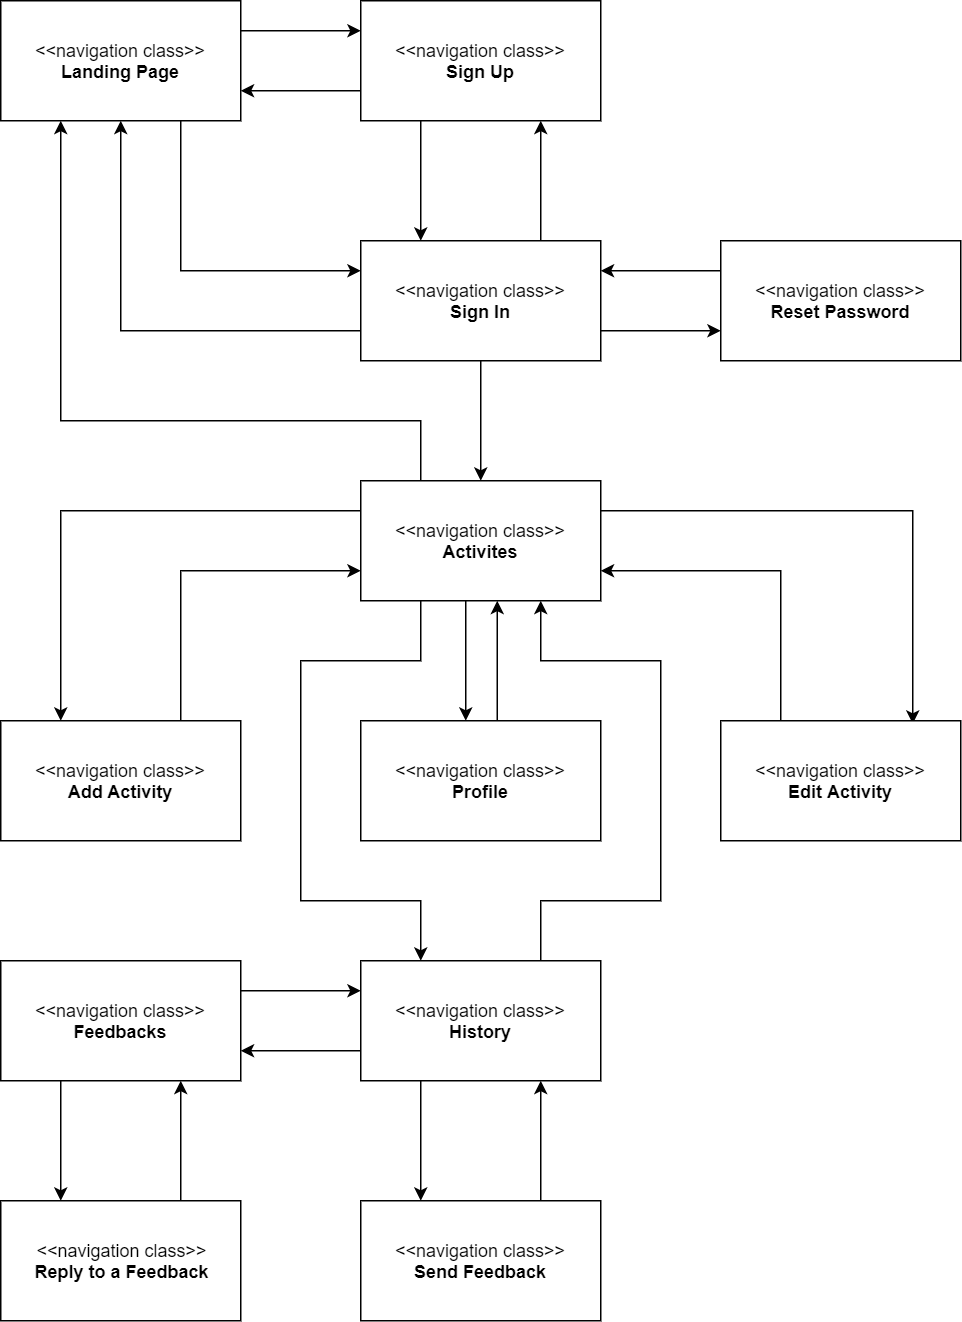

The diagram above was exported from draw.io. Its source (the exported page's mxGraphModel, read from the mxfile embedded in the PNG):
<mxGraphModel dx="1422" dy="713" grid="1" gridSize="10" guides="1" tooltips="1" connect="1" arrows="1" fold="1" page="1" pageScale="1" pageWidth="850" pageHeight="1100" math="0" shadow="0">
  <root>
    <mxCell id="0" />
    <mxCell id="1" parent="0" />
    <mxCell id="7V9x3wuyukDRf3qKA0rx-10" style="edgeStyle=orthogonalEdgeStyle;rounded=0;orthogonalLoop=1;jettySize=auto;html=1;exitX=1;exitY=0.25;exitDx=0;exitDy=0;entryX=0;entryY=0.25;entryDx=0;entryDy=0;" parent="1" source="7V9x3wuyukDRf3qKA0rx-1" target="7V9x3wuyukDRf3qKA0rx-2" edge="1">
      <mxGeometry relative="1" as="geometry" />
    </mxCell>
    <mxCell id="7V9x3wuyukDRf3qKA0rx-71" style="edgeStyle=orthogonalEdgeStyle;rounded=0;orthogonalLoop=1;jettySize=auto;html=1;exitX=0.75;exitY=1;exitDx=0;exitDy=0;entryX=0;entryY=0.25;entryDx=0;entryDy=0;startArrow=none;startFill=0;" parent="1" source="7V9x3wuyukDRf3qKA0rx-1" target="7V9x3wuyukDRf3qKA0rx-4" edge="1">
      <mxGeometry relative="1" as="geometry" />
    </mxCell>
    <mxCell id="7V9x3wuyukDRf3qKA0rx-1" value="&amp;lt;&amp;lt;navigation class&amp;gt;&amp;gt;&lt;br&gt;&lt;b&gt;Landing Page&lt;/b&gt;" style="rounded=0;whiteSpace=wrap;html=1;" parent="1" vertex="1">
      <mxGeometry x="160" y="40" width="160" height="80" as="geometry" />
    </mxCell>
    <mxCell id="7V9x3wuyukDRf3qKA0rx-64" style="edgeStyle=orthogonalEdgeStyle;rounded=0;orthogonalLoop=1;jettySize=auto;html=1;exitX=0.25;exitY=1;exitDx=0;exitDy=0;entryX=0.25;entryY=0;entryDx=0;entryDy=0;startArrow=none;startFill=0;" parent="1" source="7V9x3wuyukDRf3qKA0rx-2" target="7V9x3wuyukDRf3qKA0rx-4" edge="1">
      <mxGeometry relative="1" as="geometry" />
    </mxCell>
    <mxCell id="7V9x3wuyukDRf3qKA0rx-70" style="edgeStyle=orthogonalEdgeStyle;rounded=0;orthogonalLoop=1;jettySize=auto;html=1;exitX=0;exitY=0.75;exitDx=0;exitDy=0;entryX=1;entryY=0.75;entryDx=0;entryDy=0;startArrow=none;startFill=0;" parent="1" source="7V9x3wuyukDRf3qKA0rx-2" target="7V9x3wuyukDRf3qKA0rx-1" edge="1">
      <mxGeometry relative="1" as="geometry" />
    </mxCell>
    <mxCell id="7V9x3wuyukDRf3qKA0rx-2" value="&amp;lt;&amp;lt;navigation class&amp;gt;&amp;gt;&lt;br&gt;&lt;b&gt;Sign Up&lt;/b&gt;" style="rounded=0;whiteSpace=wrap;html=1;" parent="1" vertex="1">
      <mxGeometry x="400" y="40" width="160" height="80" as="geometry" />
    </mxCell>
    <mxCell id="7V9x3wuyukDRf3qKA0rx-66" style="edgeStyle=orthogonalEdgeStyle;rounded=0;orthogonalLoop=1;jettySize=auto;html=1;exitX=0.75;exitY=0;exitDx=0;exitDy=0;entryX=0.75;entryY=1;entryDx=0;entryDy=0;startArrow=none;startFill=0;" parent="1" source="7V9x3wuyukDRf3qKA0rx-4" target="7V9x3wuyukDRf3qKA0rx-2" edge="1">
      <mxGeometry relative="1" as="geometry" />
    </mxCell>
    <mxCell id="7V9x3wuyukDRf3qKA0rx-72" style="edgeStyle=orthogonalEdgeStyle;rounded=0;orthogonalLoop=1;jettySize=auto;html=1;exitX=1;exitY=0.75;exitDx=0;exitDy=0;entryX=0;entryY=0.75;entryDx=0;entryDy=0;startArrow=none;startFill=0;" parent="1" source="7V9x3wuyukDRf3qKA0rx-4" target="7V9x3wuyukDRf3qKA0rx-3" edge="1">
      <mxGeometry relative="1" as="geometry" />
    </mxCell>
    <mxCell id="7V9x3wuyukDRf3qKA0rx-74" style="edgeStyle=orthogonalEdgeStyle;rounded=0;orthogonalLoop=1;jettySize=auto;html=1;exitX=0;exitY=0.75;exitDx=0;exitDy=0;entryX=0.5;entryY=1;entryDx=0;entryDy=0;startArrow=none;startFill=0;" parent="1" source="7V9x3wuyukDRf3qKA0rx-4" target="7V9x3wuyukDRf3qKA0rx-1" edge="1">
      <mxGeometry relative="1" as="geometry" />
    </mxCell>
    <mxCell id="7V9x3wuyukDRf3qKA0rx-75" style="edgeStyle=orthogonalEdgeStyle;rounded=0;orthogonalLoop=1;jettySize=auto;html=1;exitX=0.5;exitY=1;exitDx=0;exitDy=0;entryX=0.5;entryY=0;entryDx=0;entryDy=0;startArrow=none;startFill=0;" parent="1" source="7V9x3wuyukDRf3qKA0rx-4" target="7V9x3wuyukDRf3qKA0rx-6" edge="1">
      <mxGeometry relative="1" as="geometry" />
    </mxCell>
    <mxCell id="7V9x3wuyukDRf3qKA0rx-4" value="&amp;lt;&amp;lt;navigation class&amp;gt;&amp;gt;&lt;br&gt;&lt;b&gt;Sign In&lt;/b&gt;" style="rounded=0;whiteSpace=wrap;html=1;" parent="1" vertex="1">
      <mxGeometry x="400" y="200" width="160" height="80" as="geometry" />
    </mxCell>
    <mxCell id="7V9x3wuyukDRf3qKA0rx-30" style="edgeStyle=orthogonalEdgeStyle;rounded=0;orthogonalLoop=1;jettySize=auto;html=1;exitX=0;exitY=0.25;exitDx=0;exitDy=0;entryX=0.25;entryY=0;entryDx=0;entryDy=0;" parent="1" source="7V9x3wuyukDRf3qKA0rx-6" target="7V9x3wuyukDRf3qKA0rx-9" edge="1">
      <mxGeometry relative="1" as="geometry" />
    </mxCell>
    <mxCell id="7V9x3wuyukDRf3qKA0rx-36" style="edgeStyle=orthogonalEdgeStyle;rounded=0;orthogonalLoop=1;jettySize=auto;html=1;exitX=1;exitY=0.25;exitDx=0;exitDy=0;entryX=0.8;entryY=0.025;entryDx=0;entryDy=0;entryPerimeter=0;" parent="1" source="7V9x3wuyukDRf3qKA0rx-6" target="7V9x3wuyukDRf3qKA0rx-35" edge="1">
      <mxGeometry relative="1" as="geometry" />
    </mxCell>
    <mxCell id="7V9x3wuyukDRf3qKA0rx-42" style="edgeStyle=orthogonalEdgeStyle;rounded=0;orthogonalLoop=1;jettySize=auto;html=1;exitX=0.435;exitY=0.992;exitDx=0;exitDy=0;exitPerimeter=0;" parent="1" source="7V9x3wuyukDRf3qKA0rx-6" target="7V9x3wuyukDRf3qKA0rx-22" edge="1">
      <mxGeometry relative="1" as="geometry">
        <Array as="points">
          <mxPoint x="470" y="490" />
          <mxPoint x="470" y="490" />
        </Array>
      </mxGeometry>
    </mxCell>
    <mxCell id="7V9x3wuyukDRf3qKA0rx-43" style="edgeStyle=orthogonalEdgeStyle;rounded=0;orthogonalLoop=1;jettySize=auto;html=1;exitX=0.25;exitY=1;exitDx=0;exitDy=0;entryX=0.25;entryY=0;entryDx=0;entryDy=0;" parent="1" source="7V9x3wuyukDRf3qKA0rx-6" target="7V9x3wuyukDRf3qKA0rx-39" edge="1">
      <mxGeometry relative="1" as="geometry">
        <Array as="points">
          <mxPoint x="440" y="480" />
          <mxPoint x="360" y="480" />
          <mxPoint x="360" y="640" />
          <mxPoint x="440" y="640" />
        </Array>
      </mxGeometry>
    </mxCell>
    <mxCell id="7V9x3wuyukDRf3qKA0rx-77" style="edgeStyle=orthogonalEdgeStyle;rounded=0;orthogonalLoop=1;jettySize=auto;html=1;exitX=0.25;exitY=0;exitDx=0;exitDy=0;entryX=0.25;entryY=1;entryDx=0;entryDy=0;startArrow=none;startFill=0;" parent="1" source="7V9x3wuyukDRf3qKA0rx-6" target="7V9x3wuyukDRf3qKA0rx-1" edge="1">
      <mxGeometry relative="1" as="geometry">
        <Array as="points">
          <mxPoint x="440" y="320" />
          <mxPoint x="200" y="320" />
        </Array>
      </mxGeometry>
    </mxCell>
    <mxCell id="7V9x3wuyukDRf3qKA0rx-6" value="&amp;lt;&amp;lt;navigation class&amp;gt;&amp;gt;&lt;br&gt;&lt;b&gt;Activites&lt;/b&gt;" style="rounded=0;whiteSpace=wrap;html=1;" parent="1" vertex="1">
      <mxGeometry x="400" y="360" width="160" height="80" as="geometry" />
    </mxCell>
    <mxCell id="7V9x3wuyukDRf3qKA0rx-31" style="edgeStyle=orthogonalEdgeStyle;rounded=0;orthogonalLoop=1;jettySize=auto;html=1;exitX=0.75;exitY=0;exitDx=0;exitDy=0;entryX=0;entryY=0.75;entryDx=0;entryDy=0;" parent="1" source="7V9x3wuyukDRf3qKA0rx-9" target="7V9x3wuyukDRf3qKA0rx-6" edge="1">
      <mxGeometry relative="1" as="geometry" />
    </mxCell>
    <mxCell id="7V9x3wuyukDRf3qKA0rx-9" value="&amp;lt;&amp;lt;navigation class&amp;gt;&amp;gt;&lt;br&gt;&lt;b&gt;Add&amp;nbsp;Activity&lt;/b&gt;" style="rounded=0;whiteSpace=wrap;html=1;" parent="1" vertex="1">
      <mxGeometry x="160" y="520" width="160" height="80" as="geometry" />
    </mxCell>
    <mxCell id="7V9x3wuyukDRf3qKA0rx-28" style="edgeStyle=orthogonalEdgeStyle;rounded=0;orthogonalLoop=1;jettySize=auto;html=1;entryX=0.569;entryY=1;entryDx=0;entryDy=0;entryPerimeter=0;exitX=0.565;exitY=-0.004;exitDx=0;exitDy=0;exitPerimeter=0;" parent="1" source="7V9x3wuyukDRf3qKA0rx-22" target="7V9x3wuyukDRf3qKA0rx-6" edge="1">
      <mxGeometry relative="1" as="geometry">
        <mxPoint x="500" y="520" as="sourcePoint" />
        <Array as="points">
          <mxPoint x="491" y="520" />
        </Array>
      </mxGeometry>
    </mxCell>
    <mxCell id="7V9x3wuyukDRf3qKA0rx-22" value="&amp;lt;&amp;lt;navigation class&amp;gt;&amp;gt;&lt;br&gt;&lt;b&gt;Profile&lt;/b&gt;" style="rounded=0;whiteSpace=wrap;html=1;" parent="1" vertex="1">
      <mxGeometry x="400" y="520" width="160" height="80" as="geometry" />
    </mxCell>
    <mxCell id="7V9x3wuyukDRf3qKA0rx-37" style="edgeStyle=orthogonalEdgeStyle;rounded=0;orthogonalLoop=1;jettySize=auto;html=1;exitX=0.25;exitY=0;exitDx=0;exitDy=0;entryX=1;entryY=0.75;entryDx=0;entryDy=0;" parent="1" source="7V9x3wuyukDRf3qKA0rx-35" target="7V9x3wuyukDRf3qKA0rx-6" edge="1">
      <mxGeometry relative="1" as="geometry" />
    </mxCell>
    <mxCell id="7V9x3wuyukDRf3qKA0rx-35" value="&amp;lt;&amp;lt;navigation class&amp;gt;&amp;gt;&lt;br&gt;&lt;b&gt;Edit Activity&lt;/b&gt;" style="rounded=0;whiteSpace=wrap;html=1;" parent="1" vertex="1">
      <mxGeometry x="640" y="520" width="160" height="80" as="geometry" />
    </mxCell>
    <mxCell id="7V9x3wuyukDRf3qKA0rx-45" style="edgeStyle=orthogonalEdgeStyle;rounded=0;orthogonalLoop=1;jettySize=auto;html=1;exitX=0.75;exitY=0;exitDx=0;exitDy=0;entryX=0.75;entryY=1;entryDx=0;entryDy=0;startArrow=none;startFill=0;" parent="1" source="7V9x3wuyukDRf3qKA0rx-39" target="7V9x3wuyukDRf3qKA0rx-6" edge="1">
      <mxGeometry relative="1" as="geometry">
        <Array as="points">
          <mxPoint x="520" y="640" />
          <mxPoint x="600" y="640" />
          <mxPoint x="600" y="480" />
          <mxPoint x="520" y="480" />
        </Array>
      </mxGeometry>
    </mxCell>
    <mxCell id="7V9x3wuyukDRf3qKA0rx-60" style="edgeStyle=orthogonalEdgeStyle;rounded=0;orthogonalLoop=1;jettySize=auto;html=1;exitX=0;exitY=0.75;exitDx=0;exitDy=0;entryX=1;entryY=0.75;entryDx=0;entryDy=0;startArrow=none;startFill=0;" parent="1" source="7V9x3wuyukDRf3qKA0rx-39" target="7V9x3wuyukDRf3qKA0rx-48" edge="1">
      <mxGeometry relative="1" as="geometry" />
    </mxCell>
    <mxCell id="7V9x3wuyukDRf3qKA0rx-61" style="edgeStyle=orthogonalEdgeStyle;rounded=0;orthogonalLoop=1;jettySize=auto;html=1;exitX=0.25;exitY=1;exitDx=0;exitDy=0;entryX=0.25;entryY=0;entryDx=0;entryDy=0;startArrow=none;startFill=0;" parent="1" source="7V9x3wuyukDRf3qKA0rx-39" target="7V9x3wuyukDRf3qKA0rx-46" edge="1">
      <mxGeometry relative="1" as="geometry" />
    </mxCell>
    <mxCell id="7V9x3wuyukDRf3qKA0rx-39" value="&amp;lt;&amp;lt;navigation class&amp;gt;&amp;gt;&lt;br&gt;&lt;b&gt;History&lt;/b&gt;" style="rounded=0;whiteSpace=wrap;html=1;" parent="1" vertex="1">
      <mxGeometry x="400" y="680" width="160" height="80" as="geometry" />
    </mxCell>
    <mxCell id="7V9x3wuyukDRf3qKA0rx-57" style="edgeStyle=orthogonalEdgeStyle;rounded=0;orthogonalLoop=1;jettySize=auto;html=1;exitX=0.75;exitY=0;exitDx=0;exitDy=0;entryX=0.75;entryY=1;entryDx=0;entryDy=0;startArrow=none;startFill=0;" parent="1" source="7V9x3wuyukDRf3qKA0rx-46" target="7V9x3wuyukDRf3qKA0rx-39" edge="1">
      <mxGeometry relative="1" as="geometry" />
    </mxCell>
    <mxCell id="7V9x3wuyukDRf3qKA0rx-46" value="&amp;lt;&amp;lt;navigation class&amp;gt;&amp;gt;&lt;br&gt;&lt;b&gt;Send Feedback&lt;/b&gt;" style="rounded=0;whiteSpace=wrap;html=1;" parent="1" vertex="1">
      <mxGeometry x="400" y="840" width="160" height="80" as="geometry" />
    </mxCell>
    <mxCell id="7V9x3wuyukDRf3qKA0rx-52" style="edgeStyle=orthogonalEdgeStyle;rounded=0;orthogonalLoop=1;jettySize=auto;html=1;exitX=0.25;exitY=1;exitDx=0;exitDy=0;entryX=0.25;entryY=0;entryDx=0;entryDy=0;startArrow=none;startFill=0;" parent="1" source="7V9x3wuyukDRf3qKA0rx-48" target="7V9x3wuyukDRf3qKA0rx-50" edge="1">
      <mxGeometry relative="1" as="geometry" />
    </mxCell>
    <mxCell id="7V9x3wuyukDRf3qKA0rx-59" style="edgeStyle=orthogonalEdgeStyle;rounded=0;orthogonalLoop=1;jettySize=auto;html=1;exitX=1;exitY=0.25;exitDx=0;exitDy=0;entryX=0;entryY=0.25;entryDx=0;entryDy=0;startArrow=none;startFill=0;" parent="1" source="7V9x3wuyukDRf3qKA0rx-48" target="7V9x3wuyukDRf3qKA0rx-39" edge="1">
      <mxGeometry relative="1" as="geometry" />
    </mxCell>
    <mxCell id="7V9x3wuyukDRf3qKA0rx-48" value="&amp;lt;&amp;lt;navigation class&amp;gt;&amp;gt;&lt;br&gt;&lt;b&gt;Feedbacks&lt;/b&gt;" style="rounded=0;whiteSpace=wrap;html=1;" parent="1" vertex="1">
      <mxGeometry x="160" y="680" width="160" height="80" as="geometry" />
    </mxCell>
    <mxCell id="7V9x3wuyukDRf3qKA0rx-53" style="edgeStyle=orthogonalEdgeStyle;rounded=0;orthogonalLoop=1;jettySize=auto;html=1;exitX=0.75;exitY=0;exitDx=0;exitDy=0;entryX=0.75;entryY=1;entryDx=0;entryDy=0;startArrow=none;startFill=0;" parent="1" source="7V9x3wuyukDRf3qKA0rx-50" target="7V9x3wuyukDRf3qKA0rx-48" edge="1">
      <mxGeometry relative="1" as="geometry" />
    </mxCell>
    <mxCell id="7V9x3wuyukDRf3qKA0rx-50" value="&amp;lt;&amp;lt;navigation class&amp;gt;&amp;gt;&lt;br&gt;&lt;b&gt;Reply to a Feedback&lt;/b&gt;" style="rounded=0;whiteSpace=wrap;html=1;" parent="1" vertex="1">
      <mxGeometry x="160" y="840" width="160" height="80" as="geometry" />
    </mxCell>
    <mxCell id="7V9x3wuyukDRf3qKA0rx-73" style="edgeStyle=orthogonalEdgeStyle;rounded=0;orthogonalLoop=1;jettySize=auto;html=1;exitX=0;exitY=0.25;exitDx=0;exitDy=0;entryX=1;entryY=0.25;entryDx=0;entryDy=0;startArrow=none;startFill=0;" parent="1" source="7V9x3wuyukDRf3qKA0rx-3" target="7V9x3wuyukDRf3qKA0rx-4" edge="1">
      <mxGeometry relative="1" as="geometry" />
    </mxCell>
    <mxCell id="7V9x3wuyukDRf3qKA0rx-3" value="&amp;lt;&amp;lt;navigation class&amp;gt;&amp;gt;&lt;br&gt;&lt;b&gt;Reset Password&lt;/b&gt;" style="rounded=0;whiteSpace=wrap;html=1;" parent="1" vertex="1">
      <mxGeometry x="640" y="200" width="160" height="80" as="geometry" />
    </mxCell>
  </root>
</mxGraphModel>